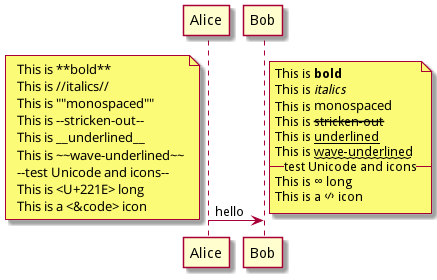

The diagram above was rendered by PlantUML. Its source (embedded in the PNG):
@startuml
Alice -> Bob : hello
note left
<code>
  This is **bold**
  This is //italics//
  This is ""monospaced""
  This is --stricken-out--
  This is __underlined__
  This is ~~wave-underlined~~
  --test Unicode and icons--
  This is <U+221E> long
  This is a <&code> icon
</code>
end note
note right
  This is **bold**
  This is //italics//
  This is ""monospaced""
  This is --stricken-out--
  This is __underlined__
  This is ~~wave-underlined~~
  --test Unicode and icons--
  This is <U+221E> long
  This is a <&code> icon
end note
@enduml